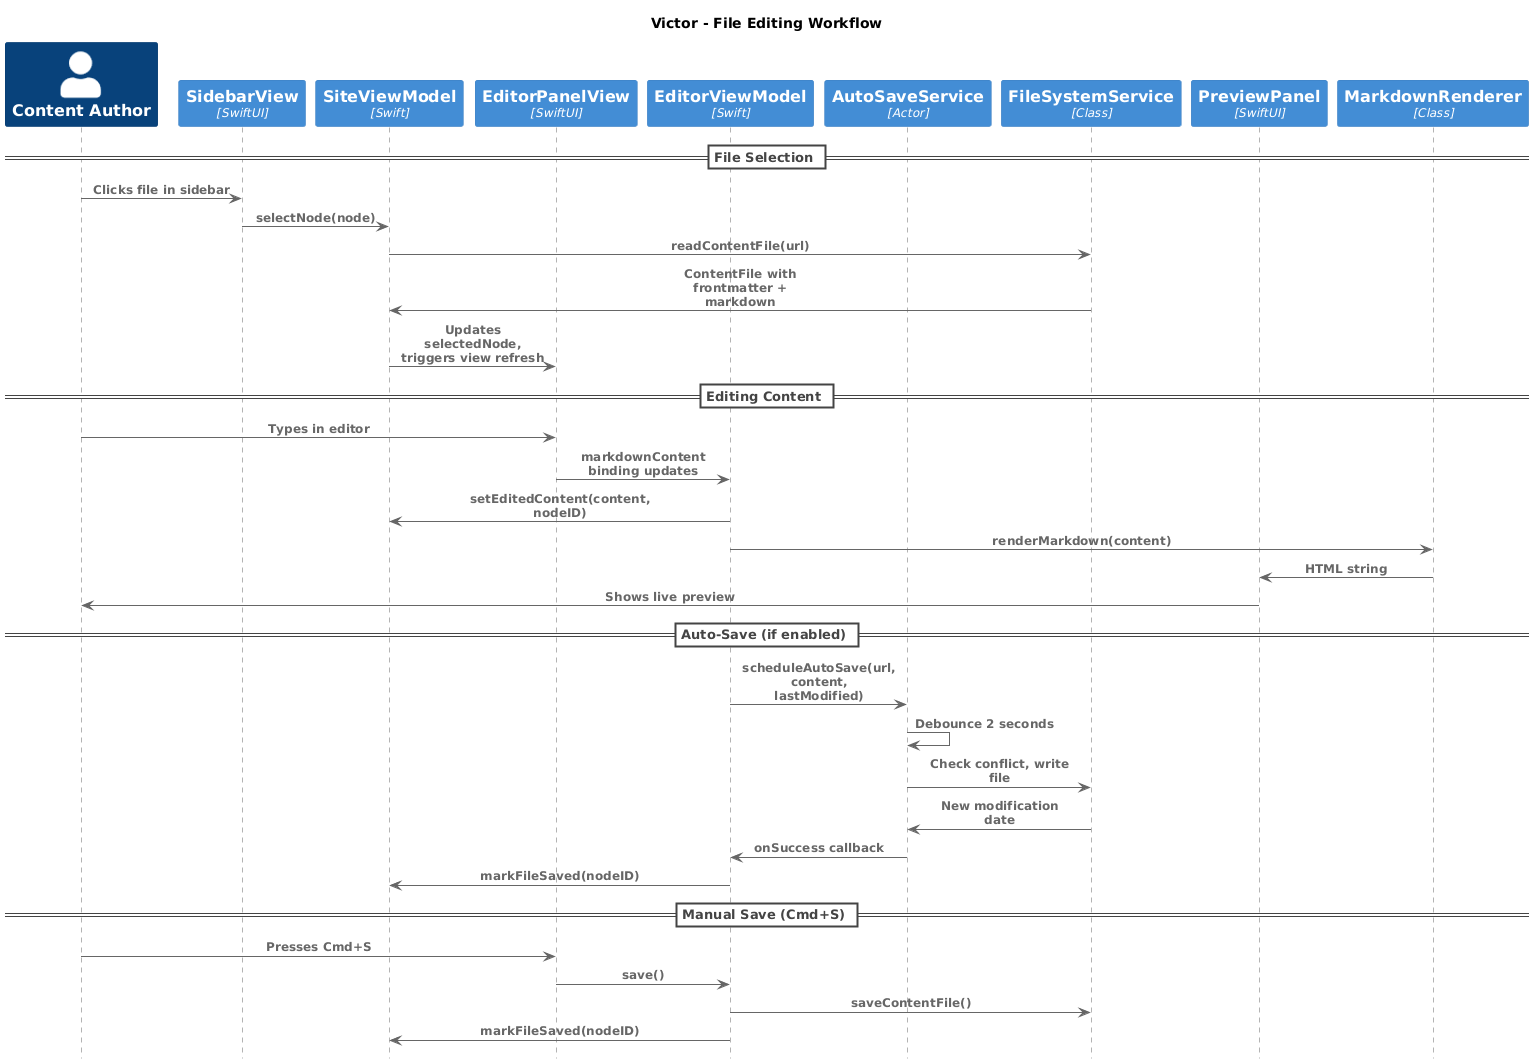

The diagram above was rendered by PlantUML. Its source (embedded in the PNG):
@startuml
!include https://raw.githubusercontent.com/plantuml-stdlib/C4-PlantUML/master/C4_Sequence.puml
HIDE_STEREOTYPE()

title Victor - File Editing Workflow

Person(user, "Content Author", "Edits Hugo content")
Container(sidebar, "SidebarView", "SwiftUI", "File tree navigation")
Container(viewmodel, "SiteViewModel", "Swift", "Central state")
Container(editor, "EditorPanelView", "SwiftUI", "Markdown editor")
Container(editor_vm, "EditorViewModel", "Swift", "Editor state")
Container(autosave, "AutoSaveService", "Actor", "Debounced save")
Container(filesystem, "FileSystemService", "Class", "File I/O")
Container(preview, "PreviewPanel", "SwiftUI", "Markdown preview")
Container(renderer, "MarkdownRenderer", "Class", "MD to HTML")

== File Selection ==
Rel(user, sidebar, "Clicks file in sidebar")
Rel(sidebar, viewmodel, "selectNode(node)")
Rel(viewmodel, filesystem, "readContentFile(url)")
Rel(filesystem, viewmodel, "ContentFile with frontmatter + markdown")
Rel(viewmodel, editor, "Updates selectedNode, triggers view refresh")

== Editing Content ==
Rel(user, editor, "Types in editor")
Rel(editor, editor_vm, "markdownContent binding updates")
Rel(editor_vm, viewmodel, "setEditedContent(content, nodeID)")
Rel(editor_vm, renderer, "renderMarkdown(content)")
Rel(renderer, preview, "HTML string")
Rel(preview, user, "Shows live preview")

== Auto-Save (if enabled) ==
Rel(editor_vm, autosave, "scheduleAutoSave(url, content, lastModified)")
Rel(autosave, autosave, "Debounce 2 seconds")
Rel(autosave, filesystem, "Check conflict, write file")
Rel(filesystem, autosave, "New modification date")
Rel(autosave, editor_vm, "onSuccess callback")
Rel(editor_vm, viewmodel, "markFileSaved(nodeID)")

== Manual Save (Cmd+S) ==
Rel(user, editor, "Presses Cmd+S")
Rel(editor, editor_vm, "save()")
Rel(editor_vm, filesystem, "saveContentFile()")
Rel(editor_vm, viewmodel, "markFileSaved(nodeID)")
@enduml